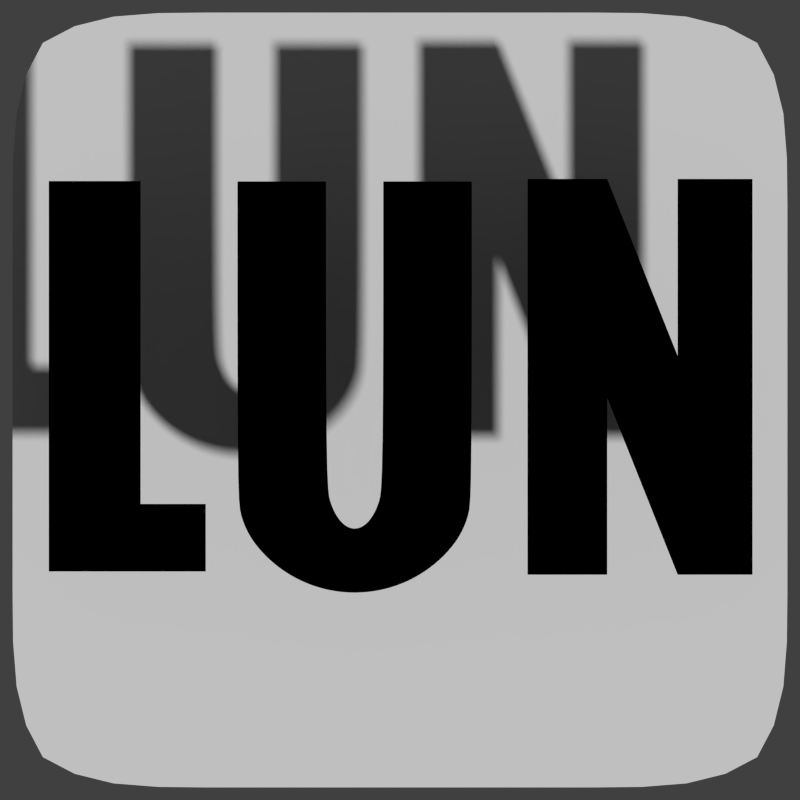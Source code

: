 # Source: LUN_Logo.blend  (saved by Blender 2.67.0; exported with 4.5.12 LTS)
import bpy
from mathutils import Matrix  # noqa: F401  (used for matrix-valued properties, if any)

bpy.ops.wm.read_factory_settings(use_empty=True)
scene = bpy.context.scene
scene.name = 'Scene'

# ---- collections
col_collection_1 = bpy.data.collections.new('Collection 1'); scene.collection.children.link(col_collection_1)
col_collection_2 = bpy.data.collections.new('Collection 2'); scene.collection.children.link(col_collection_2)
col_collection_20 = bpy.data.collections.new('Collection 20'); scene.collection.children.link(col_collection_20)
col_collection_20.hide_render = True
col_collection_20.hide_viewport = True

# ---- materials (node trees are filled in below, after node groups)
mat_material_001 = bpy.data.materials.new('Material.001')
mat_material_001.alpha_threshold = 0.0
mat_material_001.use_transparent_shadow = False
mat_material_001.diffuse_color = (0.0, 0.0, 0.0, 1.0)
mat_material_001.roughness = 0.5
mat_material_001.line_color = (0.0, 0.0, 0.0, 1.0)
mat_gradient = bpy.data.materials.new('Gradient')
mat_gradient.alpha_threshold = 0.0
mat_gradient.use_transparent_shadow = False
mat_gradient.roughness = 0.5
mat_gradient.line_color = (0.0, 0.0, 0.0, 1.0)

# ---- material node trees

# ---- world
world_world = bpy.data.worlds.new('World'); scene.world = world_world
world_world.color = (0.05088, 0.05088, 0.05088)
world_world.use_sun_shadow = False
world_world.sun_shadow_jitter_overblur = 0.0
world_world.cycles.sampling_method = 'MANUAL'
world_world.cycles.sample_map_resolution = 256

# ---- cameras
cam_camera_001 = bpy.data.cameras.new('Camera.001')
cam_camera_001.type = 'ORTHO'
cam_camera_001.clip_end = 100.0
cam_camera_001.lens = 35.0
cam_camera_001.sensor_width = 32.0
cam_camera_001.sensor_height = 18.0
cam_camera_001.ortho_scale = 9.001
cam_camera_001.dof.focus_distance = 0.0
cam_camera_001.dof.aperture_fstop = 128.0

# ---- meshes
me_plane_001 = bpy.data.meshes.new('Plane.001')
me_plane_001.from_pydata([(0.3312, -1.965, 0.0), (-0.5648, -1.965, 0.0), (0.3312, 2.487, 0.0), (-0.5648, 2.487, 0.0), (0.3312, 0.02496, 0.0), (-0.5648, 0.02496, 0.0), (1.124, -1.965, 0.0), (1.124, 0.4975, 0.0), (1.966, -1.965, 0.0), (1.966, 0.4975, 0.0), (1.124, 2.487, 0.0), (1.966, 2.487, 0.0)], [], [(5, 4, 2, 3), (1, 0, 4, 5), (2, 4, 6, 7), (7, 6, 8, 9), (7, 9, 11, 10)])
me_plane_001.materials.append(mat_material_001)
me_plane_001.use_remesh_preserve_volume = False
me_plane_001.use_remesh_preserve_attributes = False
me_plane_001.use_mirror_vertex_groups = False
me_plane_001.update()
me_circle = bpy.data.meshes.new('Circle')
me_circle.from_pydata([(0.3223, 0.07594, 0.0), (0.2758, -0.104, 0.0), (0.2346, -0.2088, 0.0), (0.1843, -0.2948, 0.0), (0.1269, -0.3587, 0.0), (0.06472, -0.3981, 0.0), (4.283e-07, -0.4114, 0.0), (-0.06472, -0.3981, 0.0), (-0.1269, -0.3587, 0.0), (-0.1843, -0.2948, 0.0), (-1.288, -0.2569, 0.0), (-1.186, -0.5034, 0.0), (-1.008, -0.7195, 0.0), (-0.7924, -0.8969, 0.0), (-0.5458, -1.029, 0.0), (-0.2782, -1.11, 0.0), (5.153e-07, -1.137, 0.0), (0.2782, -1.11, 0.0), (0.5458, -1.029, 0.0), (0.7924, -0.8969, 0.0), (1.008, -0.7195, 0.0), (1.186, -0.5034, 0.0), (1.288, -0.2569, 0.0), (-0.2346, -0.2088, 0.0), (-0.2758, -0.104, 0.0), (-0.3223, 0.07594, 0.0), (-0.3223, 3.498, 0.0), (0.3223, 3.498, 0.0), (1.318, 3.498, 0.0), (-1.318, 3.498, 0.0), (1.318, -0.02893, 0.0), (-1.318, -0.02893, 0.0), (1.318, 3.466, 0.0), (0.3223, 3.466, 0.0), (-0.3223, 3.466, 0.0), (-1.318, 3.466, 0.0)], [], [(17, 5, 6, 16), (18, 4, 5, 17), (19, 3, 4, 18), (20, 2, 3, 19), (21, 1, 2, 20), (22, 1, 21), (16, 6, 7, 15), (15, 7, 8, 14), (14, 8, 9, 13), (23, 24, 11, 12), (9, 23, 12, 13), (32, 33, 0, 30), (35, 31, 25, 34), (30, 0, 1, 22), (31, 10, 25), (24, 25, 10, 11), (28, 27, 33, 32), (29, 35, 34, 26)])
_k = {(26, 29): 1.0, (27, 28): 1.0, (28, 32): 1.0, (29, 35): 1.0, (27, 33): 1.0, (26, 34): 1.0}
me_circle.attributes.new('crease_edge', 'FLOAT', 'EDGE').data.foreach_set('value', [_k.get((min(e.vertices), max(e.vertices)), 0.0) for e in me_circle.edges])
me_circle.materials.append(mat_material_001)
me_circle.use_remesh_preserve_volume = False
me_circle.use_remesh_preserve_attributes = False
me_circle.use_mirror_vertex_groups = False
me_circle.update()
me_plane = bpy.data.meshes.new('Plane')
me_plane.from_pydata([(0.534, -1.929, 0.0), (-0.4985, -1.929, 0.0), (0.534, 2.463, 0.0), (-0.4985, 2.463, 0.0), (0.534, -1.17, 0.0), (-0.4985, -1.17, 0.0), (1.267, -1.17, 0.0), (1.267, -1.929, 0.0)], [], [(5, 4, 2, 3), (1, 0, 4, 5), (4, 0, 7, 6)])
me_plane.materials.append(mat_material_001)
me_plane.use_remesh_preserve_volume = False
me_plane.use_remesh_preserve_attributes = False
me_plane.use_mirror_vertex_groups = False
me_plane.update()
me_plane_004 = bpy.data.meshes.new('Plane.004')
me_plane_004.from_pydata([(-4.359, 4.359, 0.0), (4.359, 4.359, 0.0), (-4.359, -4.359, 0.0), (4.359, -4.359, 0.0), (0.0, 4.359, 0.0), (0.0, -4.359, 0.0), (-4.359, 0.0, 0.0), (4.359, 0.0, 0.0), (0.0, 0.0, 0.0), (2.18, 4.359, 0.0), (2.18, -4.359, 0.0), (-4.359, -2.18, 0.0), (4.359, 2.18, 0.0), (-2.18, 4.359, 0.0), (-2.18, -4.359, 0.0), (-4.359, 2.18, 0.0), (4.359, -2.18, 0.0), (0.0, -2.18, 0.0), (0.0, 2.18, 0.0), (2.18, 0.0, 0.0), (-2.18, 0.0, 0.0), (-2.18, -2.18, 0.0), (2.18, -2.18, 0.0), (2.18, 2.18, 0.0), (-2.18, 2.18, 0.0)], [], [(21, 11, 2, 14), (22, 17, 5, 10), (23, 18, 8, 19), (24, 15, 6, 20), (17, 21, 14, 5), (8, 20, 21, 17), (20, 6, 11, 21), (16, 22, 10, 3), (7, 19, 22, 16), (19, 8, 17, 22), (12, 23, 19, 7), (1, 9, 23, 12), (9, 4, 18, 23), (18, 24, 20, 8), (4, 13, 24, 18), (13, 0, 15, 24)])
_k = {(4, 9): 1.0, (5, 10): 1.0, (6, 11): 1.0, (7, 12): 1.0, (4, 13): 1.0, (5, 14): 1.0, (6, 15): 1.0, (7, 16): 1.0}
me_plane_004.attributes.new('crease_edge', 'FLOAT', 'EDGE').data.foreach_set('value', [_k.get((min(e.vertices), max(e.vertices)), 0.0) for e in me_plane_004.edges])
_uv = me_plane_004.uv_layers.new(name='UVMap')
_uv.uv.foreach_set('vector', [0.25, 0.25, 0.0, 0.25, 0.0, 0.0, 0.25, 0.0, 0.75, 0.25, 0.5, 0.25, 0.5, 0.0, 0.75, 0.0, 0.75, 0.75, 0.5, 0.75, 0.5, 0.5, 0.75, 0.5, 0.25, 0.75, 0.0, 0.75, 0.0, 0.5, 0.25, 0.5, 0.5, 0.25, 0.25, 0.25, 0.25, 0.0, 0.5, 0.0, 0.5, 0.5, 0.25, 0.5, 0.25, 0.25, 0.5, 0.25, 0.25, 0.5, 0.0, 0.5, 0.0, 0.25, 0.25, 0.25, 1.0, 0.25, 0.75, 0.25, 0.75, 0.0, 1.0, 0.0, 1.0, 0.5, 0.75, 0.5, 0.75, 0.25, 1.0, 0.25, 0.75, 0.5, 0.5, 0.5, 0.5, 0.25, 0.75, 0.25, 1.0, 0.75, 0.75, 0.75, 0.75, 0.5, 1.0, 0.5, 1.0, 1.0, 0.75, 1.0, 0.75, 0.75, 1.0, 0.75, 0.75, 1.0, 0.5, 1.0, 0.5, 0.75, 0.75, 0.75, 0.5, 0.75, 0.25, 0.75, 0.25, 0.5, 0.5, 0.5, 0.5, 1.0, 0.25, 1.0, 0.25, 0.75, 0.5, 0.75, 0.25, 1.0, 0.0, 1.0, 0.0, 0.75, 0.25, 0.75])
me_plane_004.materials.append(mat_gradient)
me_plane_004.use_remesh_preserve_volume = False
me_plane_004.use_remesh_preserve_attributes = False
me_plane_004.use_mirror_vertex_groups = False
me_plane_004.update()
me_plane_003 = bpy.data.meshes.new('Plane.003')
me_plane_003.from_pydata([(1.0, -1.0, 0.0), (-1.0, -1.0, 0.0), (1.0, 1.0, 0.0), (-1.0, 1.0, 0.0)], [], [(1, 3, 2, 0)])
_uv = me_plane_003.uv_layers.new(name='UV coord')
_uv.uv.foreach_set('vector', [0.0, 0.0, 0.0, 1.0, 1.0, 1.0, 1.0, 0.0])
me_plane_003.materials.append(mat_gradient)
me_plane_003.use_remesh_preserve_volume = False
me_plane_003.use_remesh_preserve_attributes = False
me_plane_003.use_mirror_vertex_groups = False
me_plane_003.update()

# ---- objects
ob_camera = bpy.data.objects.new('Camera', cam_camera_001)
ob_plane_001 = bpy.data.objects.new('Plane.001', me_plane_001)
ob_circle = bpy.data.objects.new('Circle', me_circle)
ob_plane = bpy.data.objects.new('Plane', me_plane)
ob_plane_003 = bpy.data.objects.new('Plane.003', me_plane_004)
ob_plane_002 = bpy.data.objects.new('Plane.002', me_plane_003)

# ---- transforms, parenting, visibility, modifiers, constraints
ob_camera.location = (0.0, 0.0, 6.784)
ob_camera.lineart.crease_threshold = 0.0
ob_plane_001.location = (2.0, 0.0, 1.615)
ob_plane_001.lineart.crease_threshold = 0.0
ob_circle.location = (-0.5102, -1.039, 1.615)
ob_circle.lineart.crease_threshold = 0.0
_m = ob_circle.modifiers.new('Subsurf', 'SUBSURF')
_m.uv_smooth = 'PRESERVE_CORNERS'
_m.quality = 2
_m.levels = 2
_m.show_only_control_edges = False
ob_plane.location = (-3.453, 0.0, 1.615)
ob_plane.lineart.crease_threshold = 0.0
ob_plane_003.location = (0.0, 0.0, 0.0)
ob_plane_003.lineart.crease_threshold = 0.0
_m = ob_plane_003.modifiers.new('Subsurf', 'SUBSURF')
_m.uv_smooth = 'PRESERVE_CORNERS'
_m.quality = 2
_m.levels = 4
_m.show_only_control_edges = False
ob_plane_002.location = (0.0, 0.0, 0.0)
ob_plane_002.scale = (4.589, 4.589, 4.589)
ob_plane_002.lineart.crease_threshold = 0.0

# ---- collection membership
col_collection_1.objects.link(ob_camera)
col_collection_1.objects.link(ob_plane_001)
col_collection_1.objects.link(ob_circle)
col_collection_1.objects.link(ob_plane)
col_collection_2.objects.link(ob_plane_003)
col_collection_20.objects.link(ob_plane_002)
def _layer_coll(name, lc=None):
    lc = lc or bpy.context.view_layer.layer_collection
    for c in lc.children:
        if c.name == name: return c
        r = _layer_coll(name, c)
        if r: return r
_layer_coll('Collection 20').indirect_only = True

# ---- scene / render settings (as saved in the file)
scene.camera = ob_camera
scene.frame_start = 1; scene.frame_end = 250; scene.frame_set(1)
scene.render.engine = 'BLENDER_EEVEE_NEXT'
scene.render.image_settings.color_mode = 'RGB'
scene.render.image_settings.compression = 90
scene.render.resolution_x = 2048
scene.render.resolution_y = 2048
scene.render.dither_intensity = 0.0
scene.render.line_thickness = 10.0
scene.cycles.use_denoising = False
scene.cycles.samples = 10
scene.cycles.sampling_pattern = 'TABULATED_SOBOL'
scene.cycles.light_sampling_threshold = 0.0
scene.cycles.use_adaptive_sampling = False
scene.cycles.use_light_tree = False
scene.cycles.blur_glossy = 0.0
scene.cycles.volume_bounces = 1
scene.cycles.pixel_filter_type = 'GAUSSIAN'
scene.cycles.sample_clamp_indirect = 0.0
scene.view_settings.view_transform = 'Standard'
bpy.context.view_layer.update()

# ---- added for rendering (the .blend has no usable light): sun
light_auto_sun = bpy.data.lights.new('AutoSun', 'SUN')
light_auto_sun.energy = 3.0
light_auto_sun.angle = 0.0523599
ob_auto_sun = bpy.data.objects.new('AutoSun', light_auto_sun)
scene.collection.objects.link(ob_auto_sun)
ob_auto_sun.rotation_euler = (0.872665, 0.174533, 0.523599)
bpy.context.view_layer.update()

